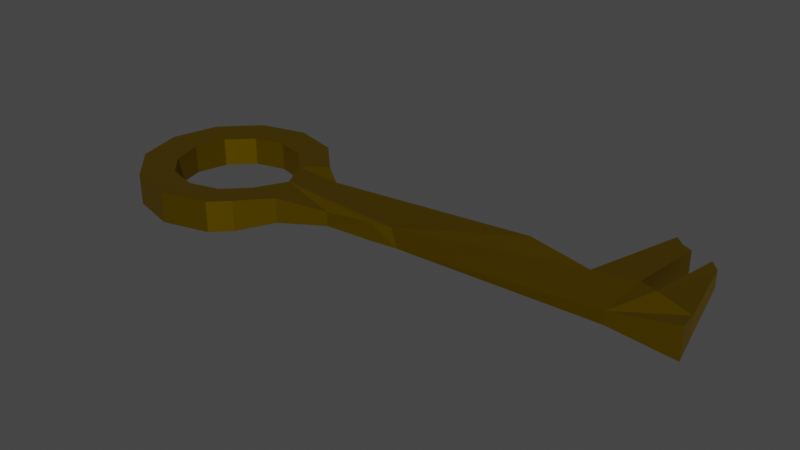 # Source: key.blend  (saved by Blender 3.4.6; exported with 4.5.12 LTS)
import bpy
from mathutils import Matrix  # noqa: F401  (used for matrix-valued properties, if any)

bpy.ops.wm.read_factory_settings(use_empty=True)
scene = bpy.context.scene
scene.name = 'Scene'

# ---- collections
col_collection = bpy.data.collections.new('Collection'); scene.collection.children.link(col_collection)

# ---- materials (node trees are filled in below, after node groups)
mat_material_001 = bpy.data.materials.new('Material.001')
mat_material_001.use_transparent_shadow = False

# ---- material node trees
mat_material_001.use_nodes = True; mat_material_001.node_tree.nodes.clear()
_N = mat_material_001.node_tree.nodes; _L = mat_material_001.node_tree.links
n0 = _N.new('ShaderNodeOutputMaterial'); n0.name = 'Material Output'; n0.location = (300, 300)
n1 = _N.new('ShaderNodeBsdfPrincipled'); n1.name = 'Principled BSDF'; n1.location = (10, 300)
n1.distribution = 'GGX'
n1.subsurface_method = 'RANDOM_WALK_SKIN'
n1.inputs[0].default_value = (0.3428, 0.219, 0.0, 1.0)
n1.inputs[1].default_value = 1.0
n1.inputs[3].default_value = 1.45
n1.inputs[13].default_value = 0.5182
n1.inputs[27].default_value = (0.0, 0.0, 0.0, 1.0)
n1.inputs[28].default_value = 1.0
_L.new(n1.outputs[0], n0.inputs[0])
n0.is_active_output = True

# ---- world
world_world = bpy.data.worlds.new('World'); scene.world = world_world
world_world.use_nodes = True; world_world.node_tree.nodes.clear()
_N = world_world.node_tree.nodes; _L = world_world.node_tree.links
n0 = _N.new('ShaderNodeOutputWorld'); n0.name = 'World Output'; n0.location = (300, 300)
n1 = _N.new('ShaderNodeBackground'); n1.name = 'Background'; n1.location = (10, 300)
n1.inputs[0].default_value = (0.05088, 0.05088, 0.05088, 1.0)
_L.new(n1.outputs[0], n0.inputs[0])
n0.is_active_output = True
world_world.color = (0.05088, 0.05088, 0.05088)
world_world.use_sun_shadow = False
world_world.sun_shadow_jitter_overblur = 0.0

# ---- meshes
me_circle = bpy.data.meshes.new('Circle')
me_circle.from_pydata([(1.824, 0.1171, 0.1203), (-0.0207, 0.367, 0.1043), (-0.204, 0.3179, 0.1043), (-0.3382, 0.1837, 0.1043), (-0.3873, 0.000445, 0.1043), (-0.3382, -0.1828, 0.1043), (-0.204, -0.317, 0.1043), (-0.0207, -0.3661, 0.1043), (0.1626, -0.317, 0.1043), (0.3132, -0.1223, 0.1149), (1.597, 0.0006598, 0.1375), (0.2968, 0.1837, 0.1043), (0.1626, 0.3179, 0.1043), (-0.1124, 0.3425, 0.1043), (-0.1321, 0.2079, 0.1094), (-0.01201, 0.2401, 0.1094), (-0.2711, 0.2508, 0.1043), (-0.22, 0.12, 0.1094), (-0.3627, 0.09209, 0.1043), (-0.2522, -6.33e-05, 0.1094), (-0.3627, -0.0912, 0.1043), (-0.22, -0.1201, 0.1094), (-0.2711, -0.2499, 0.1043), (-0.1321, -0.208, 0.1094), (-0.1124, -0.3416, 0.1043), (-0.01201, -0.2402, 0.1094), (0.07094, -0.3416, 0.1043), (0.1081, -0.208, 0.1094), (0.2297, -0.2499, 0.1043), (0.196, -0.1201, 0.1094), (0.7913, -0.01519, 0.1291), (0.2281, -6.33e-05, 0.1094), (0.3587, 0.1436, 0.1256), (0.196, 0.12, 0.1094), (0.2297, 0.2508, 0.1043), (0.1081, 0.2079, 0.1094), (0.07094, 0.3425, 0.1043), (1.841, 0.02265, 0.09857), (1.191, 0.1994, 0.1027), (1.45, 0.1552, 0.118), (1.561, 0.5259, 0.1133), (1.752, 0.4331, 0.1309), (1.614, 0.1789, 0.1098), (1.641, 0.4707, 0.1133), (1.601, 0.4874, 0.1133), (1.717, 0.4659, 0.125), (1.684, 0.15, 0.105), (-0.1122, 0.3425, 0.2249), (-0.02055, 0.367, 0.2249), (1.601, 0.4874, 0.2154), (1.641, 0.4707, 0.2154), (-0.01188, 0.2401, 0.2198), (-0.2709, 0.2508, 0.2249), (-0.2038, 0.3179, 0.2249), (1.614, 0.1789, 0.2189), (-0.3626, 0.09209, 0.2249), (-0.338, 0.1837, 0.2249), (1.717, 0.4659, 0.2036), (1.752, 0.4331, 0.1976), (-0.3626, -0.0912, 0.2249), (-0.3871, 0.0004456, 0.2249), (1.824, 0.1171, 0.2064), (-0.2709, -0.2499, 0.2249), (-0.338, -0.1828, 0.2249), (1.45, 0.1552, 0.2105), (1.561, 0.5259, 0.2154), (-0.1122, -0.3416, 0.2249), (-0.2038, -0.317, 0.2249), (1.597, 0.0006601, 0.1894), (0.07109, -0.3416, 0.2249), (-0.02055, -0.3661, 0.2249), (0.765, -0.01084, 0.2006), (1.191, 0.1994, 0.2259), (0.2298, -0.2499, 0.2249), (0.1627, -0.317, 0.2249), (0.3133, -0.1223, 0.2141), (0.3769, 0.1316, 0.204), (1.684, 0.15, 0.2236), (0.2298, 0.2508, 0.2249), (0.2969, 0.1837, 0.2249), (1.841, 0.02265, 0.2208), (0.07109, 0.3425, 0.2249), (0.1627, 0.3179, 0.2249), (-0.1319, 0.2079, 0.2198), (-0.2198, 0.12, 0.2198), (-0.252, -6.269e-05, 0.2198), (-0.2198, -0.1201, 0.2198), (-0.1319, -0.208, 0.2198), (-0.01188, -0.2402, 0.2198), (0.1082, -0.208, 0.2198), (0.1961, -0.1201, 0.2198), (0.1961, 0.12, 0.2198), (0.1082, 0.2079, 0.2198), (0.2598, 0.002737, 0.2189), (0.5017, -0.05265, 0.136), (0.5018, -0.05265, 0.1926), (0.6819, -0.02451, 0.1989), (0.696, -0.02744, 0.1289)], [], [(15, 1, 36), (15, 36, 35), (35, 36, 12), (35, 12, 34), (35, 34, 33), (33, 34, 11), (33, 11, 32), (33, 32, 31), (30, 97, 31, 32), (75, 9, 94, 95), (29, 9, 28), (29, 28, 27), (27, 28, 8), (27, 8, 26), (27, 26, 25), (25, 26, 7), (25, 7, 24), (25, 24, 23), (23, 24, 6), (23, 6, 22), (23, 22, 21), (21, 22, 5), (21, 5, 20), (21, 20, 19), (19, 20, 4), (19, 4, 18), (19, 18, 17), (17, 18, 3), (17, 3, 16), (17, 16, 14), (14, 16, 2), (14, 2, 13), (14, 13, 15), (15, 13, 1), (38, 30, 32), (39, 10, 30, 38), (10, 46, 0), (10, 0, 37), (41, 0, 46, 45), (46, 10, 39, 42), (51, 81, 48), (51, 92, 81), (92, 82, 81), (92, 78, 82), (92, 91, 78), (91, 79, 78), (91, 76, 79), (91, 93, 76), (71, 76, 93, 96), (90, 75, 95), (90, 73, 75), (90, 89, 73), (89, 74, 73), (89, 69, 74), (89, 88, 69), (88, 70, 69), (88, 66, 70), (88, 87, 66), (87, 67, 66), (87, 62, 67), (87, 86, 62), (86, 63, 62), (86, 59, 63), (86, 85, 59), (85, 60, 59), (85, 55, 60), (85, 84, 55), (84, 56, 55), (84, 52, 56), (84, 83, 52), (83, 53, 52), (83, 47, 53), (83, 51, 47), (51, 48, 47), (72, 76, 71), (64, 72, 71, 68), (43, 42, 39, 44), (68, 80, 61), (58, 57, 77, 61), (40, 44, 39), (44, 40, 65, 49), (29, 94, 9), (20, 5, 63, 59), (31, 29, 90, 93), (38, 32, 76, 72), (34, 12, 82, 78), (3, 18, 55, 56), (21, 19, 85, 86), (41, 45, 57, 58), (22, 6, 67, 62), (46, 42, 54, 77), (36, 1, 48, 81), (4, 20, 59, 60), (29, 27, 89, 90), (45, 46, 77, 57), (11, 34, 78, 79), (0, 41, 58, 61), (24, 7, 70, 66), (42, 43, 50, 54), (37, 0, 61, 80), (15, 35, 92, 51), (19, 17, 84, 85), (5, 22, 62, 63), (12, 36, 81, 82), (40, 39, 64, 65), (26, 8, 74, 69), (27, 25, 88, 89), (13, 2, 53, 47), (6, 24, 66, 67), (35, 33, 91, 92), (17, 14, 83, 84), (28, 9, 75, 73), (10, 37, 80, 68), (7, 26, 69, 70), (25, 23, 87, 88), (1, 13, 47, 48), (16, 3, 56, 52), (30, 10, 68, 71), (43, 44, 49, 50), (33, 31, 93, 91), (14, 15, 51, 83), (8, 28, 73, 74), (18, 4, 60, 55), (39, 38, 72, 64), (32, 11, 79, 76), (23, 21, 86, 87), (2, 16, 52, 53), (64, 49, 65), (49, 64, 54, 50), (68, 61, 77), (68, 77, 54, 64), (29, 31, 94), (97, 94, 31), (90, 95, 93), (96, 93, 95), (94, 97, 96, 95), (30, 71, 96, 97)])
_uv = me_circle.uv_layers.new(name='UVMap')
_uv.uv.foreach_set('vector', [0.5, 0.75, 0.5, 1.0, 0.625, 0.9665, 0.5, 0.75, 0.625, 0.9665, 0.625, 0.7165, 0.625, 0.7165, 0.625, 0.9665, 0.75, 0.933, 0.625, 0.7165, 0.75, 0.933, 0.8415, 0.8415, 0.625, 0.7165, 0.8415, 0.8415, 0.7165, 0.625, 0.7165, 0.625, 0.8415, 0.8415, 0.933, 0.75, 0.7165, 0.625, 0.933, 0.75, 0.9665, 0.625, 0.7165, 0.625, 0.9665, 0.625, 0.75, 0.5, 0.9665, 0.375, 0.8583, 0.4375, 0.75, 0.5, 0.9665, 0.625, 0.933, 0.25, 0.933, 0.25, 0.8415, 0.375, 0.8415, 0.375, 0.7165, 0.375, 0.933, 0.25, 0.8415, 0.1585, 0.7165, 0.375, 0.8415, 0.1585, 0.625, 0.2835, 0.625, 0.2835, 0.8415, 0.1585, 0.75, 0.06699, 0.625, 0.2835, 0.75, 0.06699, 0.625, 0.03349, 0.625, 0.2835, 0.625, 0.03349, 0.5, 0.25, 0.5, 0.25, 0.625, 0.03349, 0.5, 0.0, 0.5, 0.25, 0.5, 0.0, 0.375, 0.03349, 0.5, 0.25, 0.375, 0.03349, 0.375, 0.2835, 0.375, 0.2835, 0.375, 0.03349, 0.25, 0.06699, 0.375, 0.2835, 0.25, 0.06699, 0.1585, 0.1585, 0.375, 0.2835, 0.1585, 0.1585, 0.2835, 0.375, 0.2835, 0.375, 0.1585, 0.1585, 0.06699, 0.25, 0.2835, 0.375, 0.06699, 0.25, 0.03349, 0.375, 0.2835, 0.375, 0.03349, 0.375, 0.25, 0.5, 0.25, 0.5, 0.03349, 0.375, 0.0, 0.5, 0.25, 0.5, 0.0, 0.5, 0.03349, 0.625, 0.25, 0.5, 0.03349, 0.625, 0.2835, 0.625, 0.2835, 0.625, 0.03349, 0.625, 0.06699, 0.75, 0.2835, 0.625, 0.06699, 0.75, 0.1585, 0.8415, 0.2835, 0.625, 0.1585, 0.8415, 0.375, 0.7165, 0.375, 0.7165, 0.1585, 0.8415, 0.25, 0.933, 0.375, 0.7165, 0.25, 0.933, 0.375, 0.9665, 0.375, 0.7165, 0.375, 0.9665, 0.5, 0.75, 0.5, 0.75, 0.375, 0.9665, 0.5, 1.0, 0.0, 0.0, 0.9665, 0.375, 0.9665, 0.625, 0.0, 0.0, 0.0, 0.0, 0.9665, 0.375, 0.0, 0.0, 0.0, 0.0, 0.0, 0.0, 0.0, 0.0, 0.0, 0.0, 0.0, 0.0, 0.0, 0.0, 0.0, 0.0, 0.0, 0.0, 0.0, 0.0, 0.0, 0.0, 0.0, 0.0, 0.0, 0.0, 0.0, 0.0, 0.0, 0.0, 0.5, 0.75, 0.625, 0.9665, 0.5, 1.0, 0.5, 0.75, 0.625, 0.7165, 0.625, 0.9665, 0.625, 0.7165, 0.75, 0.933, 0.625, 0.9665, 0.625, 0.7165, 0.8415, 0.8415, 0.75, 0.933, 0.625, 0.7165, 0.7165, 0.625, 0.8415, 0.8415, 0.7165, 0.625, 0.933, 0.75, 0.8415, 0.8415, 0.7165, 0.625, 0.9665, 0.625, 0.933, 0.75, 0.7165, 0.625, 0.75, 0.5, 0.9665, 0.625, 0.9665, 0.375, 0.9665, 0.625, 0.75, 0.5, 0.8583, 0.4375, 0.7165, 0.375, 0.933, 0.25, 0.8415, 0.375, 0.7165, 0.375, 0.8415, 0.1585, 0.933, 0.25, 0.7165, 0.375, 0.625, 0.2835, 0.8415, 0.1585, 0.625, 0.2835, 0.75, 0.06699, 0.8415, 0.1585, 0.625, 0.2835, 0.625, 0.03349, 0.75, 0.06699, 0.625, 0.2835, 0.5, 0.25, 0.625, 0.03349, 0.5, 0.25, 0.5, 0.0, 0.625, 0.03349, 0.5, 0.25, 0.375, 0.03349, 0.5, 0.0, 0.5, 0.25, 0.375, 0.2835, 0.375, 0.03349, 0.375, 0.2835, 0.25, 0.06699, 0.375, 0.03349, 0.375, 0.2835, 0.1585, 0.1585, 0.25, 0.06699, 0.375, 0.2835, 0.2835, 0.375, 0.1585, 0.1585, 0.2835, 0.375, 0.06699, 0.25, 0.1585, 0.1585, 0.2835, 0.375, 0.03349, 0.375, 0.06699, 0.25, 0.2835, 0.375, 0.25, 0.5, 0.03349, 0.375, 0.25, 0.5, 0.0, 0.5, 0.03349, 0.375, 0.25, 0.5, 0.03349, 0.625, 0.0, 0.5, 0.25, 0.5, 0.2835, 0.625, 0.03349, 0.625, 0.2835, 0.625, 0.06699, 0.75, 0.03349, 0.625, 0.2835, 0.625, 0.1585, 0.8415, 0.06699, 0.75, 0.2835, 0.625, 0.375, 0.7165, 0.1585, 0.8415, 0.375, 0.7165, 0.25, 0.933, 0.1585, 0.8415, 0.375, 0.7165, 0.375, 0.9665, 0.25, 0.933, 0.375, 0.7165, 0.5, 0.75, 0.375, 0.9665, 0.5, 0.75, 0.5, 1.0, 0.375, 0.9665, 0.0, 0.0, 0.9665, 0.625, 0.9665, 0.375, 0.0, 0.0, 0.0, 0.0, 0.9665, 0.375, 0.0, 0.0, 0.0, 0.0, 0.0, 0.0, 0.0, 0.0, 0.0, 0.0, 0.0, 0.0, 0.0, 0.0, 0.0, 0.0, 0.0, 0.0, 0.0, 0.0, 0.0, 0.0, 0.0, 0.0, 0.0, 0.0, 0.0, 0.0, 0.0, 0.0, 0.0, 0.0, 0.0, 0.0, 0.0, 0.0, 0.0, 0.0, 0.7165, 0.375, 0.8415, 0.375, 0.933, 0.25, 0.03349, 0.375, 0.06699, 0.25, 0.06699, 0.25, 0.03349, 0.375, 0.75, 0.5, 0.7165, 0.375, 0.7165, 0.375, 0.75, 0.5, 0.0, 0.0, 0.9665, 0.625, 0.9665, 0.625, 0.0, 0.0, 0.8415, 0.8415, 0.75, 0.933, 0.75, 0.933, 0.8415, 0.8415, 0.06699, 0.75, 0.03349, 0.625, 0.03349, 0.625, 0.06699, 0.75, 0.2835, 0.375, 0.25, 0.5, 0.25, 0.5, 0.2835, 0.375, 0.0, 0.0, 0.0, 0.0, 0.0, 0.0, 0.0, 0.0, 0.1585, 0.1585, 0.25, 0.06699, 0.25, 0.06699, 0.1585, 0.1585, 0.0, 0.0, 0.0, 0.0, 0.0, 0.0, 0.0, 0.0, 0.625, 0.9665, 0.5, 1.0, 0.5, 1.0, 0.625, 0.9665, 0.0, 0.5, 0.03349, 0.375, 0.03349, 0.375, 0.0, 0.5, 0.7165, 0.375, 0.625, 0.2835, 0.625, 0.2835, 0.7165, 0.375, 0.0, 0.0, 0.0, 0.0, 0.0, 0.0, 0.0, 0.0, 0.933, 0.75, 0.8415, 0.8415, 0.8415, 0.8415, 0.933, 0.75, 0.0, 0.0, 0.0, 0.0, 0.0, 0.0, 0.0, 0.0, 0.375, 0.03349, 0.5, 0.0, 0.5, 0.0, 0.375, 0.03349, 0.0, 0.0, 0.0, 0.0, 0.0, 0.0, 0.0, 0.0, 0.0, 0.0, 0.0, 0.0, 0.0, 0.0, 0.0, 0.0, 0.5, 0.75, 0.625, 0.7165, 0.625, 0.7165, 0.5, 0.75, 0.25, 0.5, 0.2835, 0.625, 0.2835, 0.625, 0.25, 0.5, 0.06699, 0.25, 0.1585, 0.1585, 0.1585, 0.1585, 0.06699, 0.25, 0.75, 0.933, 0.625, 0.9665, 0.625, 0.9665, 0.75, 0.933, 0.0, 0.0, 0.0, 0.0, 0.0, 0.0, 0.0, 0.0, 0.625, 0.03349, 0.75, 0.06699, 0.75, 0.06699, 0.625, 0.03349, 0.625, 0.2835, 0.5, 0.25, 0.5, 0.25, 0.625, 0.2835, 0.375, 0.9665, 0.25, 0.933, 0.25, 0.933, 0.375, 0.9665, 0.25, 0.06699, 0.375, 0.03349, 0.375, 0.03349, 0.25, 0.06699, 0.625, 0.7165, 0.7165, 0.625, 0.7165, 0.625, 0.625, 0.7165, 0.2835, 0.625, 0.375, 0.7165, 0.375, 0.7165, 0.2835, 0.625, 0.8415, 0.1585, 0.933, 0.25, 0.933, 0.25, 0.8415, 0.1585, 0.0, 0.0, 0.0, 0.0, 0.0, 0.0, 0.0, 0.0, 0.5, 0.0, 0.625, 0.03349, 0.625, 0.03349, 0.5, 0.0, 0.5, 0.25, 0.375, 0.2835, 0.375, 0.2835, 0.5, 0.25, 0.5, 1.0, 0.375, 0.9665, 0.375, 0.9665, 0.5, 1.0, 0.1585, 0.8415, 0.06699, 0.75, 0.06699, 0.75, 0.1585, 0.8415, 0.9665, 0.375, 0.0, 0.0, 0.0, 0.0, 0.9665, 0.375, 0.0, 0.0, 0.0, 0.0, 0.0, 0.0, 0.0, 0.0, 0.7165, 0.625, 0.75, 0.5, 0.75, 0.5, 0.7165, 0.625, 0.375, 0.7165, 0.5, 0.75, 0.5, 0.75, 0.375, 0.7165, 0.75, 0.06699, 0.8415, 0.1585, 0.8415, 0.1585, 0.75, 0.06699, 0.03349, 0.625, 0.0, 0.5, 0.0, 0.5, 0.03349, 0.625, 0.0, 0.0, 0.0, 0.0, 0.0, 0.0, 0.0, 0.0, 0.9665, 0.625, 0.933, 0.75, 0.933, 0.75, 0.9665, 0.625, 0.375, 0.2835, 0.2835, 0.375, 0.2835, 0.375, 0.375, 0.2835, 0.25, 0.933, 0.1585, 0.8415, 0.1585, 0.8415, 0.25, 0.933, 0.0, 0.0, 0.0, 0.0, 0.0, 0.0, 0.0, 0.0, 0.0, 0.0, 0.0, 0.0, 0.0, 0.0, 0.0, 0.0, 0.0, 0.0, 0.0, 0.0, 0.0, 0.0, 0.0, 0.0, 0.0, 0.0, 0.0, 0.0, 0.7165, 0.375, 0.75, 0.5, 0.8415, 0.375, 0.8583, 0.4375, 0.8415, 0.375, 0.75, 0.5, 0.7165, 0.375, 0.8415, 0.375, 0.75, 0.5, 0.8583, 0.4375, 0.75, 0.5, 0.8415, 0.375, 0.8415, 0.375, 0.8583, 0.4375, 0.8583, 0.4375, 0.8415, 0.375, 0.9665, 0.375, 0.9665, 0.375, 0.8583, 0.4375, 0.8583, 0.4375])
me_circle.materials.append(mat_material_001)
me_circle.update()

# ---- objects
ob_circle = bpy.data.objects.new('Circle', me_circle)

# ---- transforms, parenting, visibility, modifiers, constraints
ob_circle.location = (0.0, 0.0, 0.0)

# ---- collection membership
col_collection.objects.link(ob_circle)

# ---- scene / render settings (as saved in the file)
scene.frame_start = 1; scene.frame_end = 250; scene.frame_set(1)
scene.render.engine = 'BLENDER_EEVEE_NEXT'
scene.cycles.sampling_pattern = 'TABULATED_SOBOL'
scene.cycles.use_light_tree = False
scene.view_settings.view_transform = 'Filmic'
bpy.context.view_layer.update()

# ---- added for rendering (the .blend has no active camera and no usable light): camera, sun
cam_auto = bpy.data.cameras.new('AutoCamera')
cam_auto.lens = 50.0
cam_auto.sensor_width = 36.0
cam_auto.clip_end = 1000.0
ob_auto_camera = bpy.data.objects.new('AutoCamera', cam_auto)
scene.collection.objects.link(ob_auto_camera)
ob_auto_camera.location = (2.95139, -2.58926, 1.94165)
ob_auto_camera.rotation_euler = (1.09748, -7.21219e-08, 0.694738)
scene.camera = ob_auto_camera
light_auto_sun = bpy.data.lights.new('AutoSun', 'SUN')
light_auto_sun.energy = 3.0
light_auto_sun.angle = 0.0523599
ob_auto_sun = bpy.data.objects.new('AutoSun', light_auto_sun)
scene.collection.objects.link(ob_auto_sun)
ob_auto_sun.rotation_euler = (0.872665, 0.174533, 0.523599)
bpy.context.view_layer.update()
